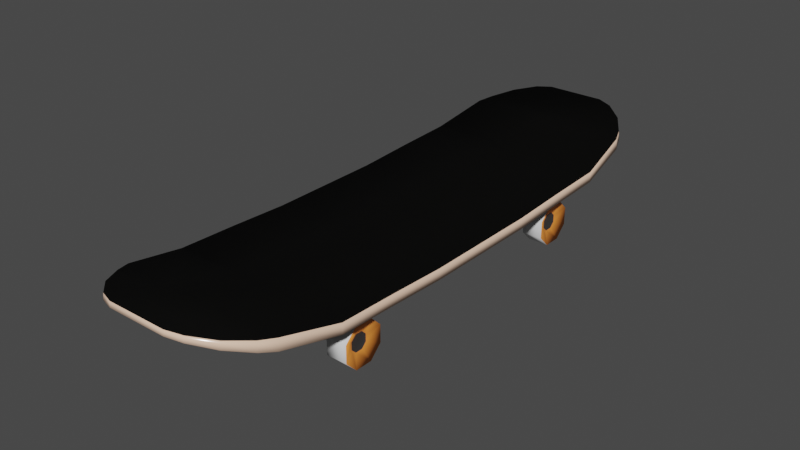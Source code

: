 # Source: Skateboard.blend  (saved by Blender 2.82.1; exported with 4.5.12 LTS)
import bpy
from mathutils import Matrix  # noqa: F401  (used for matrix-valued properties, if any)

bpy.ops.wm.read_factory_settings(use_empty=True)
scene = bpy.context.scene
scene.name = 'Scene'

# ---- collections
col_collection = bpy.data.collections.new('Collection'); scene.collection.children.link(col_collection)

# ---- materials (node trees are filled in below, after node groups)
mat_material_004 = bpy.data.materials.new('Material.004')
mat_material_004.use_transparent_shadow = False
mat_material_005 = bpy.data.materials.new('Material.005')
mat_material_005.use_transparent_shadow = False
mat_material_006 = bpy.data.materials.new('Material.006')
mat_material_006.use_transparent_shadow = False
mat_material = bpy.data.materials.new('Material')
mat_material.alpha_threshold = 0.0
mat_material.use_transparent_shadow = False
mat_material.line_color = (0.0, 0.0, 0.0, 1.0)
mat_material_002 = bpy.data.materials.new('Material.002')
mat_material_002.use_transparent_shadow = False
mat_material_003 = bpy.data.materials.new('Material.003')
mat_material_003.use_transparent_shadow = False

# ---- material node trees
mat_material_004.use_nodes = True; mat_material_004.node_tree.nodes.clear()
_N = mat_material_004.node_tree.nodes; _L = mat_material_004.node_tree.links
n0 = _N.new('ShaderNodeOutputMaterial'); n0.name = 'Material Output'; n0.location = (300, 300)
n1 = _N.new('ShaderNodeBsdfPrincipled'); n1.name = 'Principled BSDF'; n1.location = (10, 300)
n1.distribution = 'GGX'
n1.subsurface_method = 'BURLEY'
n1.inputs[2].default_value = 0.3211
n1.inputs[3].default_value = 1.45
n1.inputs[27].default_value = (0.0, 0.0, 0.0, 1.0)
n1.inputs[28].default_value = 1.0
_L.new(n1.outputs[0], n0.inputs[0])
n0.is_active_output = True
mat_material_005.use_nodes = True; mat_material_005.node_tree.nodes.clear()
_N = mat_material_005.node_tree.nodes; _L = mat_material_005.node_tree.links
n0 = _N.new('ShaderNodeOutputMaterial'); n0.name = 'Material Output'; n0.location = (300, 300)
n1 = _N.new('ShaderNodeBsdfPrincipled'); n1.name = 'Principled BSDF'; n1.location = (10, 300)
n1.distribution = 'GGX'
n1.subsurface_method = 'BURLEY'
n1.inputs[0].default_value = (0.1788, 0.1788, 0.1788, 1.0)
n1.inputs[1].default_value = 1.0
n1.inputs[2].default_value = 0.6009
n1.inputs[3].default_value = 1.45
n1.inputs[27].default_value = (0.0, 0.0, 0.0, 1.0)
n1.inputs[28].default_value = 1.0
_L.new(n1.outputs[0], n0.inputs[0])
n0.is_active_output = True
mat_material_006.use_nodes = True; mat_material_006.node_tree.nodes.clear()
_N = mat_material_006.node_tree.nodes; _L = mat_material_006.node_tree.links
n0 = _N.new('ShaderNodeOutputMaterial'); n0.name = 'Material Output'; n0.location = (300, 300)
n1 = _N.new('ShaderNodeBsdfPrincipled'); n1.name = 'Principled BSDF'; n1.location = (10, 300)
n1.distribution = 'GGX'
n1.subsurface_method = 'BURLEY'
n1.inputs[0].default_value = (1.0, 0.3005, 0.04945, 1.0)
n1.inputs[2].default_value = 0.3211
n1.inputs[3].default_value = 1.45
n1.inputs[27].default_value = (0.0, 0.0, 0.0, 1.0)
n1.inputs[28].default_value = 1.0
_L.new(n1.outputs[0], n0.inputs[0])
n0.is_active_output = True
mat_material.use_nodes = True; mat_material.node_tree.nodes.clear()
_N = mat_material.node_tree.nodes; _L = mat_material.node_tree.links
n0 = _N.new('ShaderNodeOutputMaterial'); n0.name = 'Material Output'; n0.location = (300, 300)
n1 = _N.new('ShaderNodeBsdfPrincipled'); n1.name = 'Principled BSDF'; n1.location = (10, 300)
n1.distribution = 'GGX'
n1.subsurface_method = 'BURLEY'
n1.inputs[0].default_value = (0.002897, 0.002838, 0.002612, 1.0)
n1.inputs[2].default_value = 0.822
n1.inputs[3].default_value = 1.45
n1.inputs[13].default_value = 0.5963
n1.inputs[14].default_value = (0.03949, 0.03943, 0.03921, 1.0)
n1.inputs[27].default_value = (0.0, 0.0, 0.0, 1.0)
n1.inputs[28].default_value = 1.0
_L.new(n1.outputs[0], n0.inputs[0])
n0.is_active_output = True
mat_material_002.use_nodes = True; mat_material_002.node_tree.nodes.clear()
_N = mat_material_002.node_tree.nodes; _L = mat_material_002.node_tree.links
n0 = _N.new('ShaderNodeOutputMaterial'); n0.name = 'Material Output'; n0.location = (300, 300)
n1 = _N.new('ShaderNodeBsdfPrincipled'); n1.name = 'Principled BSDF'; n1.location = (10, 300)
n1.distribution = 'GGX'
n1.subsurface_method = 'BURLEY'
n1.inputs[0].default_value = (1.0, 0.6785, 0.4946, 1.0)
n1.inputs[2].default_value = 0.2064
n1.inputs[3].default_value = 1.45
n1.inputs[13].default_value = 1.0
n1.inputs[27].default_value = (0.0, 0.0, 0.0, 1.0)
n1.inputs[28].default_value = 1.0
_L.new(n1.outputs[0], n0.inputs[0])
n0.is_active_output = True
mat_material_003.use_nodes = True; mat_material_003.node_tree.nodes.clear()
_N = mat_material_003.node_tree.nodes; _L = mat_material_003.node_tree.links
n0 = _N.new('ShaderNodeOutputMaterial'); n0.name = 'Material Output'; n0.location = (300, 300)
n1 = _N.new('ShaderNodeBsdfPrincipled'); n1.name = 'Principled BSDF'; n1.location = (10, 300)
n1.distribution = 'GGX'
n1.subsurface_method = 'BURLEY'
n1.inputs[1].default_value = 1.0
n1.inputs[2].default_value = 0.344
n1.inputs[3].default_value = 1.45
n1.inputs[13].default_value = 0.0
n1.inputs[27].default_value = (0.0, 0.0, 0.0, 1.0)
n1.inputs[28].default_value = 1.0
_L.new(n1.outputs[0], n0.inputs[0])
n0.is_active_output = True

# ---- world
world_world = bpy.data.worlds.new('World'); scene.world = world_world
world_world.use_nodes = True; world_world.node_tree.nodes.clear()
_N = world_world.node_tree.nodes; _L = world_world.node_tree.links
n0 = _N.new('ShaderNodeOutputWorld'); n0.name = 'World Output'; n0.location = (300, 300)
n1 = _N.new('ShaderNodeBackground'); n1.name = 'Background'; n1.location = (10, 300)
n1.inputs[0].default_value = (0.05359, 0.05359, 0.05359, 1.0)
_L.new(n1.outputs[0], n0.inputs[0])
n0.is_active_output = True
world_world.color = (0.05088, 0.05088, 0.05088)
world_world.use_sun_shadow = False
world_world.sun_shadow_jitter_overblur = 0.0

# ---- meshes
me_cube_003 = bpy.data.meshes.new('Cube.003')
me_cube_003.from_pydata([(0.5883, -1.0, -0.4232), (0.5883, -0.4232, -1.0), (0.5883, -0.4232, 1.0), (0.5883, -1.0, 0.4232), (0.5883, 0.4232, -1.0), (0.5883, 1.0, -0.4232), (0.5883, 1.0, 0.4232), (0.5883, 0.4232, 1.0), (-0.1723, -0.1812, -0.4157), (-0.42, -0.4232, -1.0), (-0.1723, -0.4157, -0.1812), (-0.42, -1.0, -0.4232), (-0.1723, -0.4157, 0.1812), (-0.42, -1.0, 0.4232), (-0.1723, -0.1812, 0.4157), (-0.42, -0.4232, 1.0), (-0.1723, 0.4157, -0.1812), (-0.42, 1.0, -0.4232), (-0.1723, 0.1812, -0.4157), (-0.42, 0.4232, -1.0), (-0.1723, 0.1812, 0.4157), (-0.42, 0.4232, 1.0), (-0.1723, 0.4157, 0.1812), (-0.42, 1.0, 0.4232), (6.503, -1.0, -0.4232), (6.503, -0.4232, -1.0), (6.503, -0.4232, 1.0), (6.503, -1.0, 0.4232), (6.503, 0.4232, -1.0), (6.503, 1.0, -0.4232), (6.503, 1.0, 0.4232), (6.503, 0.4232, 1.0), (7.263, -0.1812, -0.4157), (7.511, -0.4232, -1.0), (7.263, -0.4157, -0.1812), (7.511, -1.0, -0.4232), (7.263, -0.4157, 0.1812), (7.511, -1.0, 0.4232), (7.263, -0.1812, 0.4157), (7.511, -0.4232, 1.0), (7.263, 0.4157, -0.1812), (7.511, 1.0, -0.4232), (7.263, 0.1812, -0.4157), (7.511, 0.4232, -1.0), (7.263, 0.1812, 0.4157), (7.511, 0.4232, 1.0), (7.263, 0.4157, 0.1812), (7.511, 1.0, 0.4232), (3.405, -15.14, 1.394), (3.405, -12.25, 1.334), (3.405, -9.363, 1.242), (3.405, -6.475, 1.242), (3.405, -3.587, 1.242), (3.405, -0.6998, 1.334), (3.405, 2.188, 1.394), (3.411, 5.154, 2.08), (-0.6212, 5.154, 2.114), (-0.937, 2.188, 1.472), (-0.937, -0.6998, 1.371), (-0.937, -3.587, 1.242), (-0.937, -6.475, 1.242), (-0.937, -9.363, 1.242), (-0.937, -12.25, 1.371), (-0.937, -15.14, 1.472), (-0.6254, -18.1, 2.111), (7.685, 5.086, 2.659), (8.028, 2.188, 2.011), (8.028, -0.6998, 1.916), (8.028, -3.587, 1.785), (8.028, -6.475, 1.785), (8.028, -9.363, 1.785), (8.028, -12.25, 1.916), (8.028, -15.14, 2.011), (7.69, -18.04, 2.656), (-0.5986, -18.04, 2.656), (-0.937, -15.14, 2.011), (-0.937, -12.25, 1.916), (-0.937, -9.363, 1.785), (-0.937, -6.475, 1.785), (-0.937, -3.587, 1.785), (-0.937, -0.6998, 1.916), (-0.937, 2.188, 2.011), (-0.5944, 5.086, 2.659), (7.716, -18.1, 2.111), (8.028, -15.14, 1.472), (8.028, -12.25, 1.371), (8.028, -9.363, 1.242), (8.028, -6.475, 1.242), (8.028, -3.587, 1.242), (8.028, -0.6998, 1.371), (8.028, 2.188, 1.472), (7.712, 5.154, 2.114), (7.405, 5.803, 2.777), (5.018, 7.898, 3.282), (6.711, 6.851, 3.007), (5.774, 7.618, 3.208), (5.018, 7.931, 3.014), (7.427, 5.862, 2.303), (5.774, 7.654, 2.912), (6.717, 6.897, 2.634), (5.018, -20.86, 3.282), (7.405, -18.76, 2.776), (5.774, -20.58, 3.208), (6.711, -19.81, 3.007), (7.427, -18.82, 2.303), (5.018, -20.89, 3.014), (6.717, -19.86, 2.634), (5.774, -20.62, 2.912), (2.073, 7.898, 3.282), (-0.314, 5.803, 2.777), (1.317, 7.618, 3.208), (0.3798, 6.851, 3.007), (-0.336, 5.862, 2.303), (2.073, 7.931, 3.014), (0.3741, 6.897, 2.634), (1.317, 7.654, 2.912), (-0.314, -18.76, 2.776), (2.073, -20.86, 3.282), (0.3798, -19.81, 3.007), (1.317, -20.58, 3.208), (2.073, -20.89, 3.014), (-0.3359, -18.82, 2.303), (1.317, -20.62, 2.912), (0.3741, -19.86, 2.634), (3.411, -18.1, 2.077), (2.605, -1.414, -0.3231), (1.986, -0.4844, -0.4255), (2.605, -1.414, 0.8428), (1.986, -0.4844, 0.3864), (1.548, 0.3275, -0.4255), (2.605, 0.3106, -0.3231), (2.605, 0.3106, 0.8428), (1.548, 0.3275, 0.3864), (5.105, -0.4844, -0.4255), (4.486, -1.414, -0.3231), (4.486, -1.414, 0.8428), (5.105, -0.4844, 0.3864), (5.543, 0.3275, -0.4255), (4.486, 0.3106, -0.3231), (5.543, 0.3275, 0.3864), (4.486, 0.3106, 0.8428), (6.791, 0.3275, 0.3864), (6.791, 0.3275, -0.4255), (6.791, -0.4844, -0.4255), (6.791, -0.4844, 0.3864), (0.2999, -0.4844, -0.4255), (0.2999, 0.3275, -0.4255), (0.2999, -0.4844, 0.3864), (0.2999, 0.3275, 0.3864), (1.552, -1.726, 1.288), (1.552, 0.6221, 1.288), (5.539, 0.6221, 1.288), (5.539, -1.726, 1.288), (2.605, -11.96, -0.3231), (1.986, -12.89, -0.4255), (2.605, -11.96, 0.8428), (1.986, -12.89, 0.3864), (1.548, -13.7, -0.4255), (2.605, -13.69, -0.3231), (2.605, -13.69, 0.8428), (1.548, -13.7, 0.3864), (5.105, -12.89, -0.4255), (4.486, -11.96, -0.3231), (4.486, -11.96, 0.8428), (5.105, -12.89, 0.3864), (5.543, -13.7, -0.4255), (4.486, -13.69, -0.3231), (5.543, -13.7, 0.3864), (4.486, -13.69, 0.8428), (6.791, -13.7, 0.3864), (6.791, -13.7, -0.4255), (6.791, -12.89, -0.4255), (6.791, -12.89, 0.3864), (0.2999, -12.89, -0.4255), (0.2999, -13.7, -0.4255), (0.2999, -12.89, 0.3864), (0.2999, -13.7, 0.3864), (1.552, -11.65, 1.288), (1.552, -14.0, 1.288), (5.539, -14.0, 1.288), (5.539, -11.65, 1.288), (0.5883, -14.44, -0.4232), (0.5883, -13.87, -1.0), (0.5883, -13.87, 1.0), (0.5883, -14.44, 0.4232), (0.5883, -13.02, -1.0), (0.5883, -12.44, -0.4232), (0.5883, -12.44, 0.4232), (0.5883, -13.02, 1.0), (-0.1723, -13.62, -0.4157), (-0.42, -13.87, -1.0), (-0.1723, -13.86, -0.1812), (-0.42, -14.44, -0.4232), (-0.1723, -13.86, 0.1812), (-0.42, -14.44, 0.4232), (-0.1723, -13.62, 0.4157), (-0.42, -13.87, 1.0), (-0.1723, -13.03, -0.1812), (-0.42, -12.44, -0.4232), (-0.1723, -13.26, -0.4157), (-0.42, -13.02, -1.0), (-0.1723, -13.26, 0.4157), (-0.42, -13.02, 1.0), (-0.1723, -13.03, 0.1812), (-0.42, -12.44, 0.4232), (6.503, -14.44, -0.4232), (6.503, -13.87, -1.0), (6.503, -13.87, 1.0), (6.503, -14.44, 0.4232), (6.503, -13.02, -1.0), (6.503, -12.44, -0.4232), (6.503, -12.44, 0.4232), (6.503, -13.02, 1.0), (7.263, -13.62, -0.4157), (7.511, -13.87, -1.0), (7.263, -13.86, -0.1812), (7.511, -14.44, -0.4232), (7.263, -13.86, 0.1812), (7.511, -14.44, 0.4232), (7.263, -13.62, 0.4157), (7.511, -13.87, 1.0), (7.263, -13.03, -0.1812), (7.511, -12.44, -0.4232), (7.263, -13.26, -0.4157), (7.511, -13.02, -1.0), (7.263, -13.26, 0.4157), (7.511, -13.02, 1.0), (7.263, -13.03, 0.1812), (7.511, -12.44, 0.4232)], [], [(2, 15, 13, 3), (7, 3, 1), (4, 19, 17, 5), (0, 3, 13, 11), (21, 7, 6, 23), (17, 23, 6, 5), (19, 4, 1, 9), (7, 21, 15, 2), (16, 18, 14), (18, 16, 17, 19), (22, 20, 21, 23), (10, 8, 9, 11), (14, 12, 13, 15), (8, 18, 19, 9), (11, 13, 12, 10), (15, 21, 20, 14), (23, 17, 16, 22), (9, 1, 0, 11), (26, 27, 37, 39), (29, 25, 27), (28, 29, 41, 43), (24, 35, 37, 27), (45, 47, 30, 31), (41, 29, 30, 47), (43, 33, 25, 28), (31, 26, 39, 45), (36, 34, 46), (42, 43, 41, 40), (46, 47, 45, 44), (34, 35, 33, 32), (38, 39, 37, 36), (32, 33, 43, 42), (35, 34, 36, 37), (39, 38, 44, 45), (47, 46, 40, 41), (33, 35, 24, 25), (1, 4, 5), (5, 6, 7), (7, 2, 3), (3, 0, 1), (1, 5, 7), (18, 8, 10), (10, 12, 18), (12, 14, 18), (14, 20, 22), (22, 16, 14), (29, 28, 25), (25, 24, 27), (27, 26, 29), (26, 31, 29), (31, 30, 29), (34, 32, 42), (42, 40, 34), (40, 46, 34), (46, 44, 38), (38, 36, 46), (123, 121, 124), (101, 100, 103), (121, 116, 74, 64), (56, 82, 109, 112), (105, 100, 117, 120), (92, 93, 109), (113, 108, 93, 96), (91, 65, 66, 90), (90, 66, 67, 89), (89, 67, 68, 88), (88, 68, 69, 87), (87, 69, 70, 86), (86, 70, 71, 85), (85, 71, 72, 84), (84, 72, 73, 83), (83, 73, 101, 104), (55, 91, 90, 54), (54, 90, 89, 53), (53, 89, 88, 52), (52, 88, 87, 51), (51, 87, 86, 50), (50, 86, 85, 49), (49, 85, 84, 48), (48, 84, 83, 124), (63, 48, 124, 64), (64, 74, 75, 63), (63, 75, 76, 62), (62, 76, 77, 61), (61, 77, 78, 60), (60, 78, 79, 59), (59, 79, 80, 58), (58, 80, 81, 57), (57, 81, 82, 56), (97, 91, 55), (68, 79, 78, 69), (69, 78, 77, 70), (92, 97, 99, 94), (94, 99, 98, 95), (95, 98, 96, 93), (120, 117, 119, 122), (122, 119, 118, 123), (123, 118, 116, 121), (100, 105, 107, 102), (102, 107, 106, 103), (103, 106, 104, 101), (108, 113, 115, 110), (110, 115, 114, 111), (111, 114, 112, 109), (97, 92, 65, 91), (62, 49, 48, 63), (61, 50, 49, 62), (60, 51, 50, 61), (59, 52, 51, 60), (58, 53, 52, 59), (57, 54, 53, 58), (56, 55, 54, 57), (72, 75, 74, 73), (67, 80, 79, 68), (65, 82, 81, 66), (70, 77, 76, 71), (80, 67, 66, 81), (72, 71, 76, 75), (121, 64, 124), (124, 83, 104), (104, 106, 124), (106, 107, 124), (107, 105, 124), (105, 120, 124), (120, 122, 124), (122, 123, 124), (109, 82, 65, 92), (116, 118, 117), (101, 116, 117), (118, 119, 117), (117, 100, 101), (100, 102, 103), (92, 94, 93), (94, 95, 93), (93, 108, 109), (108, 110, 111), (109, 108, 111), (56, 112, 55), (112, 114, 55), (114, 115, 55), (115, 113, 55), (113, 96, 55), (96, 98, 55), (98, 99, 55), (99, 97, 55), (74, 116, 101, 73), (134, 135, 127, 125), (133, 137, 142, 143), (131, 149, 150), (129, 126, 145, 146), (130, 131, 140, 138), (130, 125, 126, 129), (125, 127, 128, 126), (127, 131, 132, 128), (131, 130, 129, 132), (139, 137, 138, 140), (134, 138, 137, 133), (140, 135, 136, 139), (135, 134, 133, 136), (130, 138, 134, 125), (142, 141, 144, 143), (136, 133, 143, 144), (139, 136, 144, 141), (137, 139, 141, 142), (145, 147, 148, 146), (126, 128, 147, 145), (132, 129, 146, 148), (128, 132, 148, 147), (151, 150, 149, 152), (140, 131, 150, 151), (135, 140, 151, 152), (127, 135, 152, 149), (131, 127, 149), (162, 163, 155, 153), (161, 165, 170, 171), (159, 177, 178), (157, 154, 173, 174), (158, 159, 168, 166), (158, 153, 154, 157), (153, 155, 156, 154), (155, 159, 160, 156), (159, 158, 157, 160), (167, 165, 166, 168), (162, 166, 165, 161), (168, 163, 164, 167), (163, 162, 161, 164), (158, 166, 162, 153), (170, 169, 172, 171), (164, 161, 171, 172), (167, 164, 172, 169), (165, 167, 169, 170), (173, 175, 176, 174), (154, 156, 175, 173), (160, 157, 174, 176), (156, 160, 176, 175), (179, 178, 177, 180), (168, 159, 178, 179), (163, 168, 179, 180), (155, 163, 180, 177), (159, 155, 177), (183, 196, 194, 184), (188, 184, 182), (185, 200, 198, 186), (181, 184, 194, 192), (202, 188, 187, 204), (198, 204, 187, 186), (200, 185, 182, 190), (188, 202, 196, 183), (197, 199, 195), (199, 197, 198, 200), (203, 201, 202, 204), (191, 189, 190, 192), (195, 193, 194, 196), (189, 199, 200, 190), (192, 194, 193, 191), (196, 202, 201, 195), (204, 198, 197, 203), (190, 182, 181, 192), (207, 208, 218, 220), (210, 206, 208), (209, 210, 222, 224), (205, 216, 218, 208), (226, 228, 211, 212), (222, 210, 211, 228), (224, 214, 206, 209), (212, 207, 220, 226), (217, 215, 227), (223, 224, 222, 221), (227, 228, 226, 225), (215, 216, 214, 213), (219, 220, 218, 217), (213, 214, 224, 223), (216, 215, 217, 218), (220, 219, 225, 226), (228, 227, 221, 222), (214, 216, 205, 206), (182, 185, 186), (186, 187, 188), (188, 183, 184), (184, 181, 182), (182, 186, 188), (199, 189, 191), (191, 193, 199), (193, 195, 199), (195, 201, 203), (203, 197, 195), (210, 209, 206), (206, 205, 208), (208, 207, 210), (207, 212, 210), (212, 211, 210), (215, 213, 223), (223, 221, 215), (221, 227, 215), (227, 225, 219), (219, 217, 227)])
me_cube_003.polygons.foreach_set('use_smooth', [True] * 256)
me_cube_003.polygons.foreach_set('material_index', [0, 0, 0, 0, 0, 0, 0, 0, 1, 2, 2, 2, 2, 2, 2, 2, 2, 0, 0, 0, 0, 0, 0, 0, 0, 0, 1, 2, 2, 2, 2, 2, 2, 2, 2, 0, 0, 0, 0, 0, 0, 1, 1, 1, 1, 1, 0, 0, 0, 0, 0, 1, 1, 1, 1, 1, 3, 3, 4, 4, 4, 3, 4, 4, 4, 4, 4, 4, 4, 4, 4, 4, 3, 3, 3, 3, 3, 3, 3, 3, 3, 4, 4, 4, 4, 4, 4, 4, 4, 3, 3, 3, 4, 4, 4, 4, 4, 4, 4, 4, 4, 4, 4, 4, 4, 3, 3, 3, 3, 3, 3, 3, 3, 3, 3, 3, 3, 3, 3, 3, 3, 3, 3, 3, 3, 3, 3, 3, 3, 3, 3, 3, 3, 3, 3, 3, 3, 3, 3, 3, 3, 3, 3, 3, 3, 3, 5, 5, 5, 5, 5, 5, 5, 5, 5, 5, 5, 5, 5, 5, 5, 5, 5, 5, 5, 5, 5, 5, 5, 5, 5, 5, 5, 5, 5, 5, 5, 5, 5, 5, 5, 5, 5, 5, 5, 5, 5, 5, 5, 5, 5, 5, 5, 5, 5, 5, 5, 5, 5, 5, 0, 0, 0, 0, 0, 0, 0, 0, 1, 2, 2, 2, 2, 2, 2, 2, 2, 0, 0, 0, 0, 0, 0, 0, 0, 0, 1, 2, 2, 2, 2, 2, 2, 2, 2, 0, 0, 0, 0, 0, 0, 1, 1, 1, 1, 1, 0, 0, 0, 0, 0, 1, 1, 1, 1, 1])
_uv = me_cube_003.uv_layers.new(name='UVMap')
_uv.uv.foreach_set('vector', [0.625, 0.6779, 0.7509, 0.6779, 0.7509, 0.75, 0.625, 0.75, 0.625, 0.5721, 0.5529, 0.75, 0.375, 0.6779, 0.375, 0.5721, 0.2491, 0.5721, 0.2491, 0.5, 0.375, 0.5, 0.4471, 0.75, 0.5529, 0.75, 0.5529, 0.8759, 0.4471, 0.8759, 0.7509, 0.5721, 0.625, 0.5721, 0.625, 0.5, 0.7509, 0.5, 0.4471, 0.3741, 0.5529, 0.3741, 0.5529, 0.5, 0.4471, 0.5, 0.2491, 0.5721, 0.375, 0.5721, 0.375, 0.6779, 0.2491, 0.6779, 0.625, 0.5721, 0.7509, 0.5721, 0.7509, 0.6779, 0.625, 0.6779, 0.4773, 0.177, 0.448, 0.1477, 0.552, 0.1023, 0.448, 0.1477, 0.4773, 0.177, 0.4471, 0.25, 0.375, 0.1779, 0.5227, 0.177, 0.552, 0.1477, 0.625, 0.1779, 0.5529, 0.25, 0.4773, 0.07303, 0.448, 0.1023, 0.375, 0.07209, 0.4471, 0.0, 0.552, 0.1023, 0.5227, 0.07303, 0.5529, 0.0, 0.625, 0.07209, 0.448, 0.1023, 0.448, 0.1477, 0.375, 0.1779, 0.375, 0.07209, 0.4471, 0.8759, 0.5529, 0.8759, 0.5227, 1.0, 0.4773, 1.0, 0.7509, 0.6779, 0.7509, 0.5721, 0.875, 0.6023, 0.875, 0.6477, 0.5529, 0.3741, 0.4471, 0.3741, 0.4773, 0.177, 0.5227, 0.177, 0.2491, 0.6779, 0.375, 0.6779, 0.375, 0.75, 0.2491, 0.75, 0.625, 0.6779, 0.625, 0.75, 0.7509, 0.75, 0.7509, 0.6779, 0.4471, 0.5, 0.375, 0.6779, 0.5529, 0.75, 0.375, 0.5721, 0.375, 0.5, 0.2491, 0.5, 0.2491, 0.5721, 0.4471, 0.75, 0.4471, 0.8759, 0.5529, 0.8759, 0.5529, 0.75, 0.7509, 0.5721, 0.7509, 0.5, 0.625, 0.5, 0.625, 0.5721, 0.4471, 0.3741, 0.4471, 0.5, 0.5529, 0.5, 0.5529, 0.3741, 0.2491, 0.5721, 0.2491, 0.6779, 0.375, 0.6779, 0.375, 0.5721, 0.625, 0.5721, 0.625, 0.6779, 0.7509, 0.6779, 0.7509, 0.5721, 0.5227, 0.07303, 0.4773, 0.07303, 0.5227, 0.177, 0.448, 0.1477, 0.375, 0.1779, 0.4471, 0.25, 0.4773, 0.177, 0.5227, 0.177, 0.5529, 0.25, 0.625, 0.1779, 0.552, 0.1477, 0.4773, 0.07303, 0.4471, 0.0, 0.375, 0.07209, 0.448, 0.1023, 0.552, 0.1023, 0.625, 0.07209, 0.5529, 0.0, 0.5227, 0.07303, 0.448, 0.1023, 0.375, 0.07209, 0.375, 0.1779, 0.448, 0.1477, 0.4471, 0.8759, 0.4773, 1.0, 0.5227, 1.0, 0.5529, 0.8759, 0.7509, 0.6779, 0.875, 0.6477, 0.875, 0.6023, 0.7509, 0.5721, 0.5529, 0.3741, 0.5227, 0.177, 0.4773, 0.177, 0.4471, 0.3741, 0.2491, 0.6779, 0.2491, 0.75, 0.375, 0.75, 0.375, 0.6779, 0.375, 0.6779, 0.375, 0.5721, 0.4471, 0.5, 0.4471, 0.5, 0.5529, 0.5, 0.625, 0.5721, 0.625, 0.5721, 0.625, 0.6779, 0.5529, 0.75, 0.5529, 0.75, 0.4471, 0.75, 0.375, 0.6779, 0.375, 0.6779, 0.4471, 0.5, 0.625, 0.5721, 0.448, 0.1477, 0.448, 0.1023, 0.4773, 0.07303, 0.4773, 0.07303, 0.5227, 0.07303, 0.448, 0.1477, 0.5227, 0.07303, 0.552, 0.1023, 0.448, 0.1477, 0.552, 0.1023, 0.552, 0.1477, 0.5227, 0.177, 0.5227, 0.177, 0.4773, 0.177, 0.552, 0.1023, 0.4471, 0.5, 0.375, 0.5721, 0.375, 0.6779, 0.375, 0.6779, 0.4471, 0.75, 0.5529, 0.75, 0.5529, 0.75, 0.625, 0.6779, 0.4471, 0.5, 0.625, 0.6779, 0.625, 0.5721, 0.4471, 0.5, 0.625, 0.5721, 0.5529, 0.5, 0.4471, 0.5, 0.4773, 0.07303, 0.448, 0.1023, 0.448, 0.1477, 0.448, 0.1477, 0.4773, 0.177, 0.4773, 0.07303, 0.4773, 0.177, 0.5227, 0.177, 0.4773, 0.07303, 0.5227, 0.177, 0.552, 0.1477, 0.552, 0.1023, 0.552, 0.1023, 0.5227, 0.07303, 0.5227, 0.177, 0.1323, 0.7407, 0.125, 0.7314, 0.2461, 0.725, 0.625, 0.7314, 0.6793, 0.75, 0.6274, 0.7407, 0.375, 0.01858, 0.625, 0.01858, 0.625, 0.02505, 0.375, 0.02505, 0.375, 0.225, 0.625, 0.225, 0.625, 0.2314, 0.375, 0.2314, 0.375, 0.8043, 0.625, 0.8043, 0.625, 0.9457, 0.375, 0.9457, 0.625, 0.5186, 0.6793, 0.5, 0.875, 0.5186, 0.375, 0.3043, 0.625, 0.3043, 0.625, 0.4457, 0.375, 0.4457, 0.375, 0.525, 0.625, 0.525, 0.625, 0.55, 0.375, 0.55, 0.375, 0.55, 0.625, 0.55, 0.625, 0.575, 0.375, 0.575, 0.375, 0.575, 0.625, 0.575, 0.625, 0.6, 0.375, 0.6, 0.375, 0.6, 0.625, 0.6, 0.625, 0.625, 0.375, 0.625, 0.375, 0.625, 0.625, 0.625, 0.625, 0.65, 0.375, 0.65, 0.375, 0.65, 0.625, 0.65, 0.625, 0.675, 0.375, 0.675, 0.375, 0.675, 0.625, 0.675, 0.625, 0.7, 0.375, 0.7, 0.375, 0.7, 0.625, 0.7, 0.625, 0.725, 0.375, 0.725, 0.375, 0.725, 0.625, 0.725, 0.625, 0.7314, 0.375, 0.7314, 0.2461, 0.525, 0.375, 0.525, 0.375, 0.55, 0.2461, 0.55, 0.2461, 0.55, 0.375, 0.55, 0.375, 0.575, 0.2461, 0.575, 0.2461, 0.575, 0.375, 0.575, 0.375, 0.6, 0.2461, 0.6, 0.2461, 0.6, 0.375, 0.6, 0.375, 0.625, 0.2461, 0.625, 0.2461, 0.625, 0.375, 0.625, 0.375, 0.65, 0.2461, 0.65, 0.2461, 0.65, 0.375, 0.65, 0.375, 0.675, 0.2461, 0.675, 0.2461, 0.675, 0.375, 0.675, 0.375, 0.7, 0.2461, 0.7, 0.2461, 0.7, 0.375, 0.7, 0.375, 0.725, 0.2461, 0.725, 0.125, 0.7, 0.2461, 0.7, 0.2461, 0.725, 0.125, 0.725, 0.375, 0.02505, 0.625, 0.02505, 0.625, 0.05005, 0.375, 0.05005, 0.375, 0.05005, 0.625, 0.05005, 0.625, 0.07505, 0.375, 0.07505, 0.375, 0.07505, 0.625, 0.07505, 0.625, 0.1, 0.375, 0.1, 0.375, 0.1, 0.625, 0.1, 0.625, 0.125, 0.375, 0.125, 0.375, 0.125, 0.625, 0.125, 0.625, 0.15, 0.375, 0.15, 0.375, 0.15, 0.625, 0.15, 0.625, 0.175, 0.375, 0.175, 0.375, 0.175, 0.625, 0.175, 0.625, 0.2, 0.375, 0.2, 0.375, 0.2, 0.625, 0.2, 0.625, 0.225, 0.375, 0.225, 0.375, 0.5186, 0.375, 0.525, 0.2461, 0.525, 0.625, 0.6, 0.875, 0.6, 0.875, 0.625, 0.625, 0.625, 0.625, 0.625, 0.875, 0.625, 0.875, 0.65, 0.625, 0.65, 0.625, 0.5186, 0.375, 0.5186, 0.3726, 0.5093, 0.6274, 0.5093, 0.6274, 0.5093, 0.3726, 0.5093, 0.3246, 0.4827, 0.6102, 0.4827, 0.6102, 0.4827, 0.3246, 0.4827, 0.375, 0.4457, 0.625, 0.4457, 0.375, 0.9457, 0.625, 0.9457, 0.5892, 0.9729, 0.3131, 0.9729, 0.3131, 0.9729, 0.5892, 0.9729, 0.4913, 1.0, 0.375, 1.0, 0.375, 0.009292, 0.625, 0.009292, 0.625, 0.01858, 0.375, 0.01858, 0.625, 0.8043, 0.375, 0.8043, 0.3247, 0.7673, 0.6102, 0.7673, 0.6102, 0.7673, 0.3247, 0.7673, 0.3726, 0.7407, 0.6274, 0.7407, 0.6274, 0.7407, 0.3726, 0.7407, 0.375, 0.7314, 0.625, 0.7314, 0.625, 0.3043, 0.375, 0.3043, 0.2594, 0.3523, 0.6754, 0.3523, 0.6754, 0.3523, 0.2594, 0.3523, 0.2941, 0.3302, 0.7059, 0.3302, 0.7059, 0.3302, 0.2941, 0.3302, 0.375, 0.2314, 0.625, 0.2314, 0.375, 0.5186, 0.625, 0.5186, 0.625, 0.525, 0.375, 0.525, 0.125, 0.675, 0.2461, 0.675, 0.2461, 0.7, 0.125, 0.7, 0.125, 0.65, 0.2461, 0.65, 0.2461, 0.675, 0.125, 0.675, 0.125, 0.625, 0.2461, 0.625, 0.2461, 0.65, 0.125, 0.65, 0.125, 0.6, 0.2461, 0.6, 0.2461, 0.625, 0.125, 0.625, 0.125, 0.575, 0.2461, 0.575, 0.2461, 0.6, 0.125, 0.6, 0.125, 0.55, 0.2461, 0.55, 0.2461, 0.575, 0.125, 0.575, 0.125, 0.525, 0.2461, 0.525, 0.2461, 0.55, 0.125, 0.55, 0.625, 0.7, 0.875, 0.7, 0.875, 0.725, 0.625, 0.725, 0.625, 0.575, 0.875, 0.575, 0.875, 0.6, 0.625, 0.6, 0.625, 0.525, 0.875, 0.525, 0.875, 0.55, 0.625, 0.55, 0.625, 0.65, 0.875, 0.65, 0.875, 0.675, 0.625, 0.675, 0.875, 0.575, 0.625, 0.575, 0.625, 0.55, 0.875, 0.55, 0.625, 0.7, 0.625, 0.675, 0.875, 0.675, 0.875, 0.7, 0.125, 0.7314, 0.125, 0.725, 0.2461, 0.725, 0.2461, 0.725, 0.375, 0.725, 0.375, 0.7314, 0.375, 0.7314, 0.3726, 0.7407, 0.2461, 0.725, 0.3726, 0.7407, 0.3247, 0.7673, 0.2461, 0.725, 0.3247, 0.7673, 0.3207, 0.75, 0.2461, 0.725, 0.3207, 0.75, 0.1793, 0.75, 0.2461, 0.725, 0.1793, 0.75, 0.1521, 0.7475, 0.2461, 0.725, 0.1521, 0.7475, 0.1323, 0.7407, 0.2461, 0.725, 0.875, 0.5186, 0.875, 0.525, 0.625, 0.525, 0.625, 0.5186, 0.875, 0.7314, 0.8677, 0.7407, 0.8207, 0.75, 0.625, 0.7314, 0.875, 0.7314, 0.8207, 0.75, 0.8677, 0.7407, 0.8479, 0.7475, 0.8207, 0.75, 0.8207, 0.75, 0.6793, 0.75, 0.625, 0.7314, 0.6793, 0.75, 0.6102, 0.7673, 0.6274, 0.7407, 0.625, 0.5186, 0.6274, 0.5093, 0.6793, 0.5, 0.6274, 0.5093, 0.6102, 0.4827, 0.6793, 0.5, 0.6793, 0.5, 0.8207, 0.5, 0.875, 0.5186, 0.8207, 0.5, 0.6754, 0.3523, 0.7059, 0.3302, 0.875, 0.5186, 0.8207, 0.5, 0.7059, 0.3302, 0.125, 0.525, 0.125, 0.5186, 0.2461, 0.525, 0.125, 0.5186, 0.2941, 0.3302, 0.2461, 0.525, 0.2941, 0.3302, 0.2594, 0.3523, 0.2461, 0.525, 0.2594, 0.3523, 0.1793, 0.5, 0.2461, 0.525, 0.1793, 0.5, 0.3207, 0.5, 0.2461, 0.525, 0.3207, 0.5, 0.3246, 0.4827, 0.2461, 0.525, 0.3246, 0.4827, 0.3726, 0.5093, 0.2461, 0.525, 0.3726, 0.5093, 0.375, 0.5186, 0.2461, 0.525, 0.875, 0.725, 0.875, 0.7314, 0.625, 0.7314, 0.625, 0.725, 0.375, 0.8162, 0.625, 0.8162, 0.625, 0.9338, 0.375, 0.9338, 0.4412, 0.6838, 0.4412, 0.5662, 0.4412, 0.5662, 0.4412, 0.6838, 0.8088, 0.5, 0.8088, 0.75, 0.8088, 0.5, 0.125, 0.5662, 0.125, 0.6838, 0.125, 0.6838, 0.125, 0.5662, 0.375, 0.3162, 0.625, 0.3162, 0.625, 0.4338, 0.375, 0.4338, 0.1912, 0.5, 0.1912, 0.75, 0.125, 0.6838, 0.125, 0.5662, 0.375, 0.9338, 0.625, 0.9338, 0.5588, 1.0, 0.4412, 1.0, 0.8088, 0.75, 0.8088, 0.5, 0.875, 0.5662, 0.875, 0.6838, 0.625, 0.3162, 0.375, 0.3162, 0.4412, 0.1838, 0.5588, 0.1838, 0.5588, 0.5662, 0.4412, 0.5662, 0.375, 0.4338, 0.625, 0.4338, 0.3088, 0.75, 0.3088, 0.5, 0.4412, 0.5662, 0.4412, 0.6838, 0.6912, 0.5, 0.6912, 0.75, 0.5588, 0.6838, 0.5588, 0.5662, 0.625, 0.8162, 0.375, 0.8162, 0.4412, 0.6838, 0.5588, 0.6838, 0.1912, 0.5, 0.3088, 0.5, 0.3088, 0.75, 0.1912, 0.75, 0.4412, 0.5662, 0.5588, 0.5662, 0.5588, 0.6838, 0.4412, 0.6838, 0.5588, 0.6838, 0.4412, 0.6838, 0.4412, 0.6838, 0.5588, 0.6838, 0.5588, 0.5662, 0.5588, 0.6838, 0.5588, 0.6838, 0.5588, 0.5662, 0.4412, 0.5662, 0.5588, 0.5662, 0.5588, 0.5662, 0.4412, 0.5662, 0.4412, 0.06615, 0.5588, 0.06615, 0.5588, 0.1838, 0.4412, 0.1838, 0.4412, 1.0, 0.5588, 1.0, 0.5588, 1.0, 0.4412, 1.0, 0.5588, 0.1838, 0.4412, 0.1838, 0.4412, 0.1838, 0.5588, 0.1838, 0.875, 0.6838, 0.875, 0.5662, 0.875, 0.5662, 0.875, 0.6838, 0.6912, 0.5, 0.8088, 0.5, 0.8088, 0.75, 0.6912, 0.75, 0.625, 0.4338, 0.625, 0.3162, 0.625, 0.3162, 0.625, 0.4338, 0.6912, 0.75, 0.6912, 0.5, 0.6912, 0.5, 0.6912, 0.75, 0.625, 0.9338, 0.625, 0.8162, 0.625, 0.8162, 0.625, 0.9338, 0.8088, 0.5, 0.8088, 0.75, 0.8088, 0.75, 0.375, 0.8162, 0.625, 0.8162, 0.625, 0.9338, 0.375, 0.9338, 0.4412, 0.6838, 0.4412, 0.5662, 0.4412, 0.5662, 0.4412, 0.6838, 0.8088, 0.5, 0.8088, 0.75, 0.8088, 0.5, 0.125, 0.5662, 0.125, 0.6838, 0.125, 0.6838, 0.125, 0.5662, 0.375, 0.3162, 0.625, 0.3162, 0.625, 0.4338, 0.375, 0.4338, 0.1912, 0.5, 0.1912, 0.75, 0.125, 0.6838, 0.125, 0.5662, 0.375, 0.9338, 0.625, 0.9338, 0.5588, 1.0, 0.4412, 1.0, 0.8088, 0.75, 0.8088, 0.5, 0.875, 0.5662, 0.875, 0.6838, 0.625, 0.3162, 0.375, 0.3162, 0.4412, 0.1838, 0.5588, 0.1838, 0.5588, 0.5662, 0.4412, 0.5662, 0.375, 0.4338, 0.625, 0.4338, 0.3088, 0.75, 0.3088, 0.5, 0.4412, 0.5662, 0.4412, 0.6838, 0.6912, 0.5, 0.6912, 0.75, 0.5588, 0.6838, 0.5588, 0.5662, 0.625, 0.8162, 0.375, 0.8162, 0.4412, 0.6838, 0.5588, 0.6838, 0.1912, 0.5, 0.3088, 0.5, 0.3088, 0.75, 0.1912, 0.75, 0.4412, 0.5662, 0.5588, 0.5662, 0.5588, 0.6838, 0.4412, 0.6838, 0.5588, 0.6838, 0.4412, 0.6838, 0.4412, 0.6838, 0.5588, 0.6838, 0.5588, 0.5662, 0.5588, 0.6838, 0.5588, 0.6838, 0.5588, 0.5662, 0.4412, 0.5662, 0.5588, 0.5662, 0.5588, 0.5662, 0.4412, 0.5662, 0.4412, 0.06615, 0.5588, 0.06615, 0.5588, 0.1838, 0.4412, 0.1838, 0.4412, 1.0, 0.5588, 1.0, 0.5588, 1.0, 0.4412, 1.0, 0.5588, 0.1838, 0.4412, 0.1838, 0.4412, 0.1838, 0.5588, 0.1838, 0.875, 0.6838, 0.875, 0.5662, 0.875, 0.5662, 0.875, 0.6838, 0.6912, 0.5, 0.8088, 0.5, 0.8088, 0.75, 0.6912, 0.75, 0.625, 0.4338, 0.625, 0.3162, 0.625, 0.3162, 0.625, 0.4338, 0.6912, 0.75, 0.6912, 0.5, 0.6912, 0.5, 0.6912, 0.75, 0.625, 0.9338, 0.625, 0.8162, 0.625, 0.8162, 0.625, 0.9338, 0.8088, 0.5, 0.8088, 0.75, 0.8088, 0.75, 0.625, 0.6779, 0.7509, 0.6779, 0.7509, 0.75, 0.625, 0.75, 0.625, 0.5721, 0.5529, 0.75, 0.375, 0.6779, 0.375, 0.5721, 0.2491, 0.5721, 0.2491, 0.5, 0.375, 0.5, 0.4471, 0.75, 0.5529, 0.75, 0.5529, 0.8759, 0.4471, 0.8759, 0.7509, 0.5721, 0.625, 0.5721, 0.625, 0.5, 0.7509, 0.5, 0.4471, 0.3741, 0.5529, 0.3741, 0.5529, 0.5, 0.4471, 0.5, 0.2491, 0.5721, 0.375, 0.5721, 0.375, 0.6779, 0.2491, 0.6779, 0.625, 0.5721, 0.7509, 0.5721, 0.7509, 0.6779, 0.625, 0.6779, 0.4773, 0.177, 0.448, 0.1477, 0.552, 0.1023, 0.448, 0.1477, 0.4773, 0.177, 0.4471, 0.25, 0.375, 0.1779, 0.5227, 0.177, 0.552, 0.1477, 0.625, 0.1779, 0.5529, 0.25, 0.4773, 0.07303, 0.448, 0.1023, 0.375, 0.07209, 0.4471, 0.0, 0.552, 0.1023, 0.5227, 0.07303, 0.5529, 0.0, 0.625, 0.07209, 0.448, 0.1023, 0.448, 0.1477, 0.375, 0.1779, 0.375, 0.07209, 0.4471, 0.8759, 0.5529, 0.8759, 0.5227, 1.0, 0.4773, 1.0, 0.7509, 0.6779, 0.7509, 0.5721, 0.875, 0.6023, 0.875, 0.6477, 0.5529, 0.3741, 0.4471, 0.3741, 0.4773, 0.177, 0.5227, 0.177, 0.2491, 0.6779, 0.375, 0.6779, 0.375, 0.75, 0.2491, 0.75, 0.625, 0.6779, 0.625, 0.75, 0.7509, 0.75, 0.7509, 0.6779, 0.4471, 0.5, 0.375, 0.6779, 0.5529, 0.75, 0.375, 0.5721, 0.375, 0.5, 0.2491, 0.5, 0.2491, 0.5721, 0.4471, 0.75, 0.4471, 0.8759, 0.5529, 0.8759, 0.5529, 0.75, 0.7509, 0.5721, 0.7509, 0.5, 0.625, 0.5, 0.625, 0.5721, 0.4471, 0.3741, 0.4471, 0.5, 0.5529, 0.5, 0.5529, 0.3741, 0.2491, 0.5721, 0.2491, 0.6779, 0.375, 0.6779, 0.375, 0.5721, 0.625, 0.5721, 0.625, 0.6779, 0.7509, 0.6779, 0.7509, 0.5721, 0.5227, 0.07303, 0.4773, 0.07303, 0.5227, 0.177, 0.448, 0.1477, 0.375, 0.1779, 0.4471, 0.25, 0.4773, 0.177, 0.5227, 0.177, 0.5529, 0.25, 0.625, 0.1779, 0.552, 0.1477, 0.4773, 0.07303, 0.4471, 0.0, 0.375, 0.07209, 0.448, 0.1023, 0.552, 0.1023, 0.625, 0.07209, 0.5529, 0.0, 0.5227, 0.07303, 0.448, 0.1023, 0.375, 0.07209, 0.375, 0.1779, 0.448, 0.1477, 0.4471, 0.8759, 0.4773, 1.0, 0.5227, 1.0, 0.5529, 0.8759, 0.7509, 0.6779, 0.875, 0.6477, 0.875, 0.6023, 0.7509, 0.5721, 0.5529, 0.3741, 0.5227, 0.177, 0.4773, 0.177, 0.4471, 0.3741, 0.2491, 0.6779, 0.2491, 0.75, 0.375, 0.75, 0.375, 0.6779, 0.375, 0.6779, 0.375, 0.5721, 0.4471, 0.5, 0.4471, 0.5, 0.5529, 0.5, 0.625, 0.5721, 0.625, 0.5721, 0.625, 0.6779, 0.5529, 0.75, 0.5529, 0.75, 0.4471, 0.75, 0.375, 0.6779, 0.375, 0.6779, 0.4471, 0.5, 0.625, 0.5721, 0.448, 0.1477, 0.448, 0.1023, 0.4773, 0.07303, 0.4773, 0.07303, 0.5227, 0.07303, 0.448, 0.1477, 0.5227, 0.07303, 0.552, 0.1023, 0.448, 0.1477, 0.552, 0.1023, 0.552, 0.1477, 0.5227, 0.177, 0.5227, 0.177, 0.4773, 0.177, 0.552, 0.1023, 0.4471, 0.5, 0.375, 0.5721, 0.375, 0.6779, 0.375, 0.6779, 0.4471, 0.75, 0.5529, 0.75, 0.5529, 0.75, 0.625, 0.6779, 0.4471, 0.5, 0.625, 0.6779, 0.625, 0.5721, 0.4471, 0.5, 0.625, 0.5721, 0.5529, 0.5, 0.4471, 0.5, 0.4773, 0.07303, 0.448, 0.1023, 0.448, 0.1477, 0.448, 0.1477, 0.4773, 0.177, 0.4773, 0.07303, 0.4773, 0.177, 0.5227, 0.177, 0.4773, 0.07303, 0.5227, 0.177, 0.552, 0.1477, 0.552, 0.1023, 0.552, 0.1023, 0.5227, 0.07303, 0.5227, 0.177])
me_cube_003.materials.append(mat_material_004)
me_cube_003.materials.append(mat_material_005)
me_cube_003.materials.append(mat_material_006)
me_cube_003.materials.append(mat_material)
me_cube_003.materials.append(mat_material_002)
me_cube_003.materials.append(mat_material_003)
me_cube_003.use_remesh_fix_poles = True
me_cube_003.use_remesh_preserve_attributes = False
me_cube_003.use_mirror_vertex_groups = False
me_cube_003.update()

# ---- objects
ob_cube_002 = bpy.data.objects.new('Cube.002', me_cube_003)

# ---- transforms, parenting, visibility, modifiers, constraints
ob_cube_002.location = (-0.7174, 1.311, -0.2681)
ob_cube_002.scale = (0.2023, 0.2023, 0.2023)
ob_cube_002.lineart.crease_threshold = 0.0

# ---- collection membership
col_collection.objects.link(ob_cube_002)

# ---- scene / render settings (as saved in the file)
scene.frame_start = 1; scene.frame_end = 250; scene.frame_set(1)
scene.render.engine = 'BLENDER_EEVEE_NEXT'
scene.cycles.use_denoising = False
scene.cycles.samples = 128
scene.cycles.sampling_pattern = 'TABULATED_SOBOL'
scene.cycles.use_adaptive_sampling = False
scene.cycles.use_light_tree = False
scene.view_settings.view_transform = 'Filmic'
bpy.context.view_layer.update()

# ---- added for rendering (the .blend has no active camera and no usable light): camera, sun
cam_auto = bpy.data.cameras.new('AutoCamera')
cam_auto.lens = 50.0
cam_auto.sensor_width = 36.0
cam_auto.clip_end = 1000.0
ob_auto_camera = bpy.data.objects.new('AutoCamera', cam_auto)
scene.collection.objects.link(ob_auto_camera)
ob_auto_camera.location = (5.70755, -6.84905, 4.52877)
ob_auto_camera.rotation_euler = (1.09748, -7.21219e-08, 0.694738)
scene.camera = ob_auto_camera
light_auto_sun = bpy.data.lights.new('AutoSun', 'SUN')
light_auto_sun.energy = 3.0
light_auto_sun.angle = 0.0523599
ob_auto_sun = bpy.data.objects.new('AutoSun', light_auto_sun)
scene.collection.objects.link(ob_auto_sun)
ob_auto_sun.rotation_euler = (0.872665, 0.174533, 0.523599)
bpy.context.view_layer.update()
